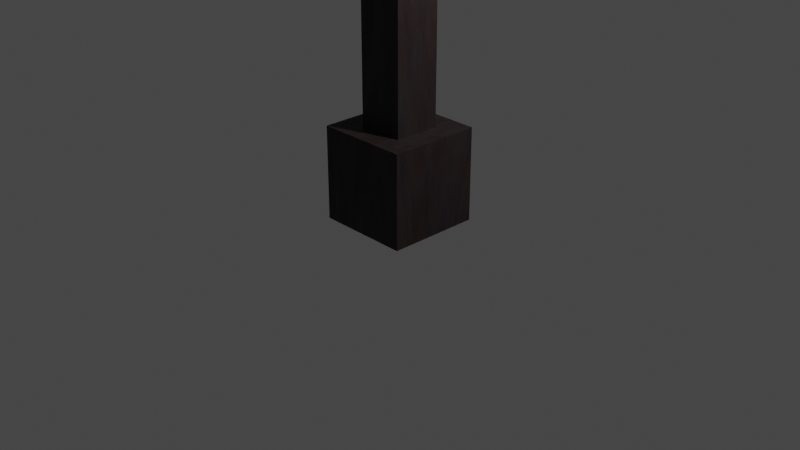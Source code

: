 # Source: streetlight.blend  (saved by Blender 3.6.11; exported with 4.5.12 LTS)
import bpy
from mathutils import Matrix  # noqa: F401  (used for matrix-valued properties, if any)

bpy.ops.wm.read_factory_settings(use_empty=True)
scene = bpy.context.scene
scene.name = 'Scene'

# ---- collections
col_collection = bpy.data.collections.new('Collection'); scene.collection.children.link(col_collection)

# ---- images (referenced by path relative to the original .blend; pixels are not part of the script)
import os
ASSET_DIR = os.environ.get("B2B_ASSET_DIR", "")  # directory of the original .blend (textures are referenced by path, not embedded)
HERE = os.path.dirname(os.path.abspath(__file__))  # packed textures are extracted next to this script under _unpacked/

def load_image(name, relpath, width, height, colorspace="sRGB"):
    """Load a texture the original file referenced (path relative to the .blend, or extracted next to this script)."""
    p = next((c for c in (os.path.join(HERE, relpath), os.path.join(ASSET_DIR, relpath)) if relpath and os.path.exists(c)), "")
    if p:
        img = bpy.data.images.load(p, check_existing=True)
        img.name = name
    else:  # same state as the original file: an image datablock whose file is absent (Cycles renders it pink)
        img = bpy.data.images.new(name, width, height)
        img.source = "FILE"
        img.filepath = "//" + (relpath or name)
    img.colorspace_settings.name = colorspace
    return img
img_texturebake = load_image('TextureBake', 'textures/glossy.png', 1024, 1024, 'sRGB')

# ---- materials (node trees are filled in below, after node groups)
mat_ironmaterial = bpy.data.materials.new('IronMaterial')
mat_ironmaterial.alpha_threshold = 0.0
mat_ironmaterial.use_transparent_shadow = False
mat_ironmaterial.line_color = (0.0, 0.0, 0.0, 1.0)

# ---- material node trees
mat_ironmaterial.use_nodes = True; mat_ironmaterial.node_tree.nodes.clear()
_N = mat_ironmaterial.node_tree.nodes; _L = mat_ironmaterial.node_tree.links
n0 = _N.new('ShaderNodeOutputMaterial'); n0.name = 'Material Output'; n0.location = (381, -41)
n1 = _N.new('ShaderNodeTexNoise'); n1.name = 'Noise Texture'; n1.location = (-322, -79)
n1.inputs[2].default_value = 12.3
n1.inputs[3].default_value = 14.4
n1.inputs[4].default_value = 0.3833
n1.inputs[8].default_value = 0.9
n2 = _N.new('ShaderNodeMix'); n2.name = 'Mix'; n2.location = (-141, -58)
n2.data_type = 'RGBA'
n2.clamp_result = True
n2.inputs[6].default_value = (0.008059, 0.005896, 0.0104, 1.0)
n2.inputs[7].default_value = (0.02149, 0.008012, 0.005451, 1.0)
n3 = _N.new('ShaderNodeTexNoise'); n3.name = 'Noise Texture.001'; n3.location = (-255, -326)
n3.inputs[2].default_value = 4.3
n3.inputs[3].default_value = 5.8
n3.inputs[4].default_value = 0.775
n3.inputs[8].default_value = 2.5
n4 = _N.new('ShaderNodeBsdfPrincipled'); n4.name = 'Principled BSDF'; n4.location = (57, -66)
n4.distribution = 'GGX'
n4.subsurface_method = 'RANDOM_WALK_SKIN'
n4.inputs[2].default_value = 0.6575
n4.inputs[3].default_value = 1.45
n4.inputs[27].default_value = (0.0, 0.0, 0.0, 1.0)
n4.inputs[28].default_value = 1.0
n5 = _N.new('ShaderNodeTexImage'); n5.name = 'Albedo'; n5.location = (353, -215)
n5.image = img_texturebake
_L.new(n4.outputs[0], n0.inputs[0])
_L.new(n2.outputs[2], n4.inputs[0])
_L.new(n1.outputs[0], n2.inputs[0])
_L.new(n3.outputs[0], n4.inputs[13])
n0.is_active_output = True

# ---- world
world_world = bpy.data.worlds.new('World'); scene.world = world_world
world_world.use_nodes = True; world_world.node_tree.nodes.clear()
_N = world_world.node_tree.nodes; _L = world_world.node_tree.links
n0 = _N.new('ShaderNodeOutputWorld'); n0.name = 'World Output'; n0.location = (300, 300)
n1 = _N.new('ShaderNodeBackground'); n1.name = 'Background'; n1.location = (10, 300)
n1.inputs[0].default_value = (0.05088, 0.05088, 0.05088, 1.0)
_L.new(n1.outputs[0], n0.inputs[0])
n0.is_active_output = True
world_world.color = (0.05088, 0.05088, 0.05088)
world_world.use_sun_shadow = False
world_world.sun_shadow_jitter_overblur = 0.0

# ---- cameras
cam_camera = bpy.data.cameras.new('Camera')
cam_camera.clip_end = 100.0
cam_camera.ortho_scale = 7.314

# ---- lights
light_light = bpy.data.lights.new('Light', 'POINT')
light_light.transmission_factor = 0.0
light_light.energy = 1000.0
light_light.shadow_soft_size = 0.1
light_light.shadow_maximum_resolution = 0.006
light_light.use_absolute_resolution = True

# ---- meshes
me_pole = bpy.data.meshes.new('Pole')
me_pole.from_pydata([(1.0, 1.0, 1.0), (1.0, 1.0, -1.0), (1.0, -1.0, 1.0), (1.0, -1.0, -1.0), (-1.0, 1.0, 1.0), (-1.0, 1.0, -1.0), (-1.0, -1.0, 1.0), (-1.0, -1.0, -1.0), (-1.0, -1.0, 14.0), (-1.0, -1.0, 15.0), (-1.0, 3.0, 14.0), (-1.0, 3.0, 15.0), (1.0, -1.0, 14.0), (1.0, -1.0, 15.0), (1.0, 3.0, 14.0), (1.0, 3.0, 15.0), (-0.5, -0.5, 1.0), (-0.5, -0.5, 14.0), (-0.5, 0.5, 1.0), (-0.5, 0.5, 14.0), (0.5, -0.5, 1.0), (0.5, -0.5, 14.0), (0.5, 0.5, 1.0), (0.5, 0.5, 14.0)], [], [(0, 4, 6, 2), (3, 2, 6, 7), (7, 6, 4, 5), (5, 1, 3, 7), (1, 0, 2, 3), (5, 4, 0, 1), (8, 9, 11, 10), (10, 11, 15, 14), (14, 15, 13, 12), (12, 13, 9, 8), (10, 14, 12, 8), (15, 11, 9, 13), (16, 17, 19, 18), (18, 19, 23, 22), (22, 23, 21, 20), (20, 21, 17, 16), (18, 22, 20, 16), (23, 19, 17, 21)])
_uv = me_pole.uv_layers.new(name='UVMap')
_uv.uv.foreach_set('vector', [0.6154, 0.4615, 0.4615, 0.4615, 0.4615, 0.3077, 0.6154, 0.3077, 0.4615, 0.6154, 0.4615, 0.4615, 0.6154, 0.4615, 0.6154, 0.6154, 0.6154, 0.1538, 0.6154, 0.0, 0.7692, 0.0, 0.7692, 0.1538, 0.7692, 0.3077, 0.6154, 0.3077, 0.6154, 0.1538, 0.7692, 0.1538, 0.6154, 0.4615, 0.6154, 0.3077, 0.7692, 0.3077, 0.7692, 0.4615, 0.3077, 0.7692, 0.3077, 0.6154, 0.4615, 0.6154, 0.4615, 0.7692, 0.3846, 0.6154, 0.3077, 0.6154, 0.3077, 0.3077, 0.3846, 0.3077, 0.6923, 0.6154, 0.6154, 0.6154, 0.6154, 0.4615, 0.6923, 0.4615, 0.4615, 0.6154, 0.3846, 0.6154, 0.3846, 0.3077, 0.4615, 0.3077, 0.5385, 0.7692, 0.4615, 0.7692, 0.4615, 0.6154, 0.5385, 0.6154, 0.4615, 0.3077, 0.3077, 0.3077, 0.3077, 0.0, 0.4615, 0.0, 0.6154, 0.3077, 0.4615, 0.3077, 0.4615, 0.0, 0.6154, 0.0, 0.0, 1.0, 0.0, 0.0, 0.07692, 0.0, 0.07692, 1.0, 0.07692, 1.0, 0.07692, 0.0, 0.1538, 0.0, 0.1538, 1.0, 0.1538, 1.0, 0.1538, 0.0, 0.2308, 0.0, 0.2308, 1.0, 0.2308, 1.0, 0.2308, 0.0, 0.3077, 0.0, 0.3077, 1.0, 0.6154, 0.6923, 0.5385, 0.6923, 0.5385, 0.6154, 0.6154, 0.6154, 0.6923, 0.6923, 0.6154, 0.6923, 0.6154, 0.6154, 0.6923, 0.6154])
me_pole.materials.append(mat_ironmaterial)
me_pole.use_mirror_vertex_groups = False
me_pole.update()

# ---- objects
ob_pole = bpy.data.objects.new('Pole', me_pole)
ob_light = bpy.data.objects.new('Light', light_light)
ob_camera = bpy.data.objects.new('Camera', cam_camera)

# ---- transforms, parenting, visibility, modifiers, constraints
ob_pole.location = (0.0, 0.0, 0.5)
ob_pole.scale = (0.5, 0.5, 0.5)
ob_pole.lock_rotations_4d = False
ob_pole.empty_display_type = 'ARROWS'
ob_pole.lineart.crease_threshold = 0.0
ob_light.location = (4.076, 1.005, 5.904)
ob_light.rotation_euler = (0.6503, 0.05522, 1.866)
ob_light.lock_rotations_4d = False
ob_light.empty_display_type = 'ARROWS'
ob_light.color = (0.0, 0.0, 0.0, 0.0)
ob_light.lineart.crease_threshold = 0.0
ob_camera.location = (7.359, -6.926, 4.958)
ob_camera.rotation_euler = (1.109, 0.0, 0.8149)
ob_camera.lock_rotations_4d = False
ob_camera.empty_display_type = 'ARROWS'
ob_camera.color = (0.0, 0.0, 0.0, 0.0)
ob_camera.display_type = 'WIRE'
ob_camera.lineart.crease_threshold = 0.0

# ---- collection membership
col_collection.objects.link(ob_pole)
col_collection.objects.link(ob_light)
col_collection.objects.link(ob_camera)

# ---- scene / render settings (as saved in the file)
scene.camera = ob_camera
scene.frame_start = 1; scene.frame_end = 250; scene.frame_set(1)
scene.render.engine = 'BLENDER_EEVEE_NEXT'
scene.cycles.use_denoising = False
scene.cycles.denoising_input_passes = 'RGB'
scene.cycles.samples = 1
scene.cycles.sampling_pattern = 'TABULATED_SOBOL'
scene.cycles.use_adaptive_sampling = False
scene.cycles.adaptive_min_samples = 1
scene.cycles.bake_type = 'GLOSSY'
scene.view_settings.view_transform = 'Filmic'
bpy.context.view_layer.update()
